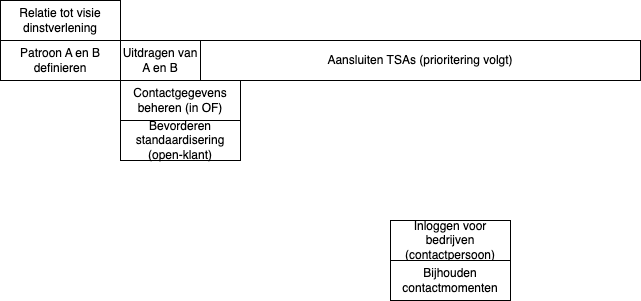

The diagram above was exported from draw.io. Its source (the exported page's mxGraphModel, read from the mxfile embedded in the PNG):
<mxGraphModel dx="1101" dy="594" grid="1" gridSize="10" guides="1" tooltips="1" connect="1" arrows="1" fold="1" page="0" pageScale="1" pageWidth="1080" pageHeight="1920" background="#ffffff" math="0" shadow="0">
  <root>
    <mxCell id="0" />
    <mxCell id="1" parent="0" />
    <mxCell id="2" value="Contactgegevens beheren (in OF)" style="rounded=0;whiteSpace=wrap;html=1;" vertex="1" parent="1">
      <mxGeometry x="-240" y="200" width="120" height="40" as="geometry" />
    </mxCell>
    <mxCell id="3" value="Patroon A en B definieren" style="rounded=0;whiteSpace=wrap;html=1;" vertex="1" parent="1">
      <mxGeometry x="-360" y="160" width="120" height="40" as="geometry" />
    </mxCell>
    <mxCell id="4" value="Bevorderen standaardisering (open-klant)" style="rounded=0;whiteSpace=wrap;html=1;" vertex="1" parent="1">
      <mxGeometry x="-240" y="240" width="120" height="40" as="geometry" />
    </mxCell>
    <mxCell id="5" value="Uitdragen van A en B" style="rounded=0;whiteSpace=wrap;html=1;" vertex="1" parent="1">
      <mxGeometry x="-240" y="160" width="80" height="40" as="geometry" />
    </mxCell>
    <mxCell id="7" value="Inloggen voor bedrijven (contactpersoon)" style="rounded=0;whiteSpace=wrap;html=1;" vertex="1" parent="1">
      <mxGeometry x="30" y="340" width="120" height="40" as="geometry" />
    </mxCell>
    <mxCell id="8" value="Aansluiten TSAs (prioritering volgt)" style="rounded=0;whiteSpace=wrap;html=1;" vertex="1" parent="1">
      <mxGeometry x="-160" y="160" width="440" height="40" as="geometry" />
    </mxCell>
    <mxCell id="9" value="Bijhouden contactmomenten" style="rounded=0;whiteSpace=wrap;html=1;" vertex="1" parent="1">
      <mxGeometry x="30" y="380" width="120" height="40" as="geometry" />
    </mxCell>
    <mxCell id="10" value="Relatie tot visie dinstverlening" style="rounded=0;whiteSpace=wrap;html=1;" vertex="1" parent="1">
      <mxGeometry x="-360" y="120" width="120" height="40" as="geometry" />
    </mxCell>
  </root>
</mxGraphModel>